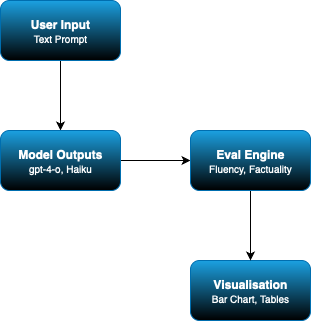

The diagram above was exported from draw.io. Its source (the exported page's mxGraphModel, read from the mxfile embedded in the PNG):
<mxGraphModel dx="976" dy="672" grid="1" gridSize="10" guides="1" tooltips="1" connect="1" arrows="1" fold="1" page="1" pageScale="1" pageWidth="827" pageHeight="1169" math="0" shadow="0">
  <root>
    <mxCell id="0" />
    <mxCell id="1" parent="0" />
    <mxCell id="EMKLuBa0qAVgfAY-iNXl-6" value="" style="edgeStyle=orthogonalEdgeStyle;rounded=0;orthogonalLoop=1;jettySize=auto;html=1;" edge="1" parent="1" source="EMKLuBa0qAVgfAY-iNXl-1" target="EMKLuBa0qAVgfAY-iNXl-2">
      <mxGeometry relative="1" as="geometry" />
    </mxCell>
    <mxCell id="EMKLuBa0qAVgfAY-iNXl-1" value="&lt;b&gt;User Input&lt;/b&gt;&lt;div&gt;&lt;font style=&quot;font-size: 10px;&quot;&gt;Text Prompt&lt;/font&gt;&lt;/div&gt;" style="rounded=1;whiteSpace=wrap;html=1;fillColor=#1ba1e2;strokeColor=#006EAF;fontColor=#ffffff;gradientColor=default;" vertex="1" parent="1">
      <mxGeometry x="130" y="130" width="120" height="60" as="geometry" />
    </mxCell>
    <mxCell id="EMKLuBa0qAVgfAY-iNXl-7" value="" style="edgeStyle=orthogonalEdgeStyle;rounded=0;orthogonalLoop=1;jettySize=auto;html=1;" edge="1" parent="1" source="EMKLuBa0qAVgfAY-iNXl-2" target="EMKLuBa0qAVgfAY-iNXl-4">
      <mxGeometry relative="1" as="geometry" />
    </mxCell>
    <mxCell id="EMKLuBa0qAVgfAY-iNXl-2" value="Model Outputs&lt;div&gt;&lt;span style=&quot;font-weight: normal;&quot;&gt;&lt;font style=&quot;font-size: 10px;&quot;&gt;gpt-4-o, Haiku&lt;/font&gt;&lt;/span&gt;&lt;/div&gt;" style="rounded=1;whiteSpace=wrap;html=1;fillColor=#1ba1e2;fontColor=#ffffff;strokeColor=#006EAF;fontStyle=1;gradientColor=default;" vertex="1" parent="1">
      <mxGeometry x="130" y="260" width="120" height="60" as="geometry" />
    </mxCell>
    <mxCell id="EMKLuBa0qAVgfAY-iNXl-3" value="&lt;font face=&quot;Helvetica&quot;&gt;&lt;b&gt;Visualisation&lt;/b&gt;&lt;/font&gt;&lt;div&gt;&lt;font style=&quot;font-size: 10px;&quot; face=&quot;Helvetica&quot;&gt;Bar Chart, Tables&lt;/font&gt;&lt;/div&gt;" style="rounded=1;whiteSpace=wrap;html=1;fillColor=#1ba1e2;fontColor=#ffffff;strokeColor=#006EAF;fontFamily=Garamond;gradientColor=default;" vertex="1" parent="1">
      <mxGeometry x="320" y="390" width="120" height="60" as="geometry" />
    </mxCell>
    <mxCell id="EMKLuBa0qAVgfAY-iNXl-8" value="" style="edgeStyle=orthogonalEdgeStyle;rounded=0;orthogonalLoop=1;jettySize=auto;html=1;" edge="1" parent="1" source="EMKLuBa0qAVgfAY-iNXl-4" target="EMKLuBa0qAVgfAY-iNXl-3">
      <mxGeometry relative="1" as="geometry" />
    </mxCell>
    <mxCell id="EMKLuBa0qAVgfAY-iNXl-4" value="&lt;b&gt;Eval Engine&lt;/b&gt;&lt;div&gt;&lt;font style=&quot;font-size: 10px;&quot;&gt;Fluency, Factuality&lt;/font&gt;&lt;/div&gt;" style="rounded=1;whiteSpace=wrap;html=1;fillColor=#1ba1e2;fontColor=#ffffff;strokeColor=#006EAF;gradientColor=default;" vertex="1" parent="1">
      <mxGeometry x="320" y="260" width="120" height="60" as="geometry" />
    </mxCell>
  </root>
</mxGraphModel>